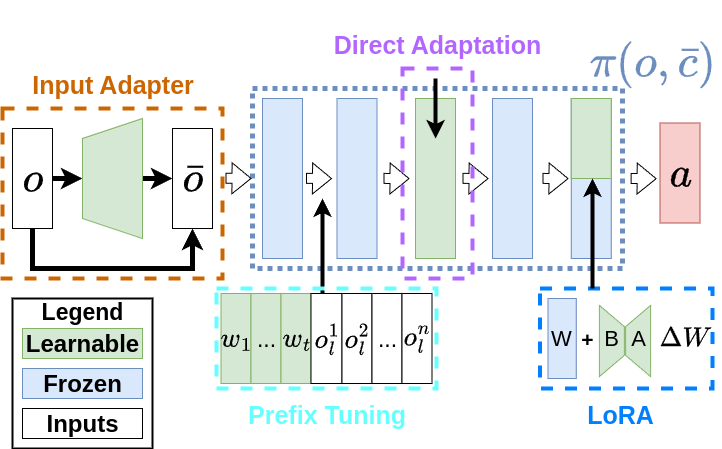

The diagram above was exported from draw.io. Its source (the exported page's mxGraphModel, read from the mxfile embedded in the PNG):
<mxGraphModel dx="1366" dy="748" grid="1" gridSize="10" guides="1" tooltips="1" connect="1" arrows="1" fold="1" page="1" pageScale="1" pageWidth="827" pageHeight="1169" math="1" shadow="0">
  <root>
    <mxCell id="0" />
    <mxCell id="1" parent="0" />
    <mxCell id="8PJzcor0h4lI1DjImalB-6" value="" style="rounded=0;whiteSpace=wrap;html=1;strokeWidth=4;fillColor=none;strokeColor=#007FFF;dashed=1;" vertex="1" parent="1">
      <mxGeometry x="557.5" y="750" width="172.5" height="100" as="geometry" />
    </mxCell>
    <mxCell id="Am5SYAdaQ7J1q7NyQwJu-25" value="" style="rounded=0;whiteSpace=wrap;html=1;fillColor=none;strokeWidth=2;" parent="1" vertex="1">
      <mxGeometry x="30" y="760" width="140" height="150" as="geometry" />
    </mxCell>
    <mxCell id="2kf8aAOQdfLxLoZoSoBC-34" value="" style="rounded=0;whiteSpace=wrap;html=1;fillColor=none;strokeColor=#6C8EBF;strokeWidth=5;dashed=1;dashPattern=1 1;" parent="1" vertex="1">
      <mxGeometry x="270" y="550" width="370" height="180" as="geometry" />
    </mxCell>
    <mxCell id="2kf8aAOQdfLxLoZoSoBC-1" value="" style="rounded=0;whiteSpace=wrap;html=1;fillColor=#dae8fc;strokeColor=#6c8ebf;" parent="1" vertex="1">
      <mxGeometry x="280" y="560" width="40" height="160" as="geometry" />
    </mxCell>
    <mxCell id="2kf8aAOQdfLxLoZoSoBC-2" value="" style="rounded=0;whiteSpace=wrap;html=1;fillColor=#dae8fc;strokeColor=#6c8ebf;" parent="1" vertex="1">
      <mxGeometry x="354.5" y="560" width="40" height="160" as="geometry" />
    </mxCell>
    <mxCell id="2kf8aAOQdfLxLoZoSoBC-3" value="" style="rounded=0;whiteSpace=wrap;html=1;fillColor=#d5e8d4;strokeColor=#82b366;" parent="1" vertex="1">
      <mxGeometry x="433" y="560" width="40" height="160" as="geometry" />
    </mxCell>
    <mxCell id="2kf8aAOQdfLxLoZoSoBC-4" value="" style="rounded=0;whiteSpace=wrap;html=1;fillColor=#dae8fc;strokeColor=#6c8ebf;" parent="1" vertex="1">
      <mxGeometry x="510" y="560" width="40" height="160" as="geometry" />
    </mxCell>
    <mxCell id="2kf8aAOQdfLxLoZoSoBC-5" value="" style="rounded=0;whiteSpace=wrap;html=1;fillColor=#dae8fc;strokeColor=#6c8ebf;" parent="1" vertex="1">
      <mxGeometry x="588.75" y="560" width="40" height="160" as="geometry" />
    </mxCell>
    <mxCell id="2kf8aAOQdfLxLoZoSoBC-10" style="edgeStyle=orthogonalEdgeStyle;rounded=0;orthogonalLoop=1;jettySize=auto;html=1;strokeWidth=5;" parent="1" source="2kf8aAOQdfLxLoZoSoBC-7" target="2kf8aAOQdfLxLoZoSoBC-9" edge="1">
      <mxGeometry relative="1" as="geometry" />
    </mxCell>
    <mxCell id="2kf8aAOQdfLxLoZoSoBC-14" style="edgeStyle=orthogonalEdgeStyle;rounded=0;orthogonalLoop=1;jettySize=auto;html=1;exitX=0.5;exitY=1;exitDx=0;exitDy=0;entryX=0.5;entryY=1;entryDx=0;entryDy=0;strokeWidth=5;" parent="1" source="2kf8aAOQdfLxLoZoSoBC-7" target="2kf8aAOQdfLxLoZoSoBC-13" edge="1">
      <mxGeometry relative="1" as="geometry">
        <mxPoint x="210" y="700" as="targetPoint" />
        <Array as="points">
          <mxPoint x="50" y="730" />
          <mxPoint x="210" y="730" />
        </Array>
      </mxGeometry>
    </mxCell>
    <mxCell id="2kf8aAOQdfLxLoZoSoBC-7" value="$$o$$" style="rounded=0;whiteSpace=wrap;html=1;fontSize=36;" parent="1" vertex="1">
      <mxGeometry x="30" y="590" width="40" height="100" as="geometry" />
    </mxCell>
    <mxCell id="2kf8aAOQdfLxLoZoSoBC-11" style="edgeStyle=orthogonalEdgeStyle;rounded=0;orthogonalLoop=1;jettySize=auto;html=1;strokeWidth=5;" parent="1" source="2kf8aAOQdfLxLoZoSoBC-9" edge="1">
      <mxGeometry relative="1" as="geometry">
        <mxPoint x="190" y="640" as="targetPoint" />
      </mxGeometry>
    </mxCell>
    <mxCell id="2kf8aAOQdfLxLoZoSoBC-9" value="" style="shape=trapezoid;perimeter=trapezoidPerimeter;whiteSpace=wrap;html=1;fixedSize=1;rotation=-90;fillColor=#d5e8d4;strokeColor=#82b366;" parent="1" vertex="1">
      <mxGeometry x="70" y="610" width="120" height="60" as="geometry" />
    </mxCell>
    <mxCell id="2kf8aAOQdfLxLoZoSoBC-13" value="$$\bar{o}$$" style="rounded=0;whiteSpace=wrap;html=1;fontSize=36;" parent="1" vertex="1">
      <mxGeometry x="190" y="590" width="40" height="100" as="geometry" />
    </mxCell>
    <mxCell id="2kf8aAOQdfLxLoZoSoBC-15" value="&lt;font style=&quot;color: rgb(204, 102, 0);&quot; size=&quot;1&quot;&gt;&lt;b style=&quot;font-size: 25px;&quot;&gt;Input Adapter&amp;nbsp;&lt;/b&gt;&lt;/font&gt;" style="text;html=1;align=center;verticalAlign=middle;whiteSpace=wrap;rounded=0;" parent="1" vertex="1">
      <mxGeometry x="28.5" y="530" width="210" height="30" as="geometry" />
    </mxCell>
    <mxCell id="2kf8aAOQdfLxLoZoSoBC-16" value="$$w_1$$" style="rounded=0;whiteSpace=wrap;html=1;fillColor=#d5e8d4;strokeColor=#82b366;fontSize=23;" parent="1" vertex="1">
      <mxGeometry x="238.5" y="755" width="30" height="90" as="geometry" />
    </mxCell>
    <mxCell id="2kf8aAOQdfLxLoZoSoBC-17" value="" style="endArrow=classic;html=1;rounded=0;strokeWidth=4;" parent="1" edge="1">
      <mxGeometry width="50" height="50" relative="1" as="geometry">
        <mxPoint x="340" y="790" as="sourcePoint" />
        <mxPoint x="340" y="660" as="targetPoint" />
      </mxGeometry>
    </mxCell>
    <mxCell id="2kf8aAOQdfLxLoZoSoBC-18" value="Prefix Tuning" style="text;html=1;align=center;verticalAlign=middle;whiteSpace=wrap;rounded=0;fontSize=25;fontStyle=1;fontColor=#66FFFF;" parent="1" vertex="1">
      <mxGeometry x="258.5" y="860" width="171" height="30" as="geometry" />
    </mxCell>
    <mxCell id="2kf8aAOQdfLxLoZoSoBC-19" value="..." style="rounded=0;whiteSpace=wrap;html=1;fillColor=#d5e8d4;strokeColor=#82b366;fontSize=23;" parent="1" vertex="1">
      <mxGeometry x="268.5" y="755" width="30" height="90" as="geometry" />
    </mxCell>
    <mxCell id="2kf8aAOQdfLxLoZoSoBC-20" value="$$w_t$$" style="rounded=0;whiteSpace=wrap;html=1;fillColor=#d5e8d4;strokeColor=#82b366;fontSize=23;" parent="1" vertex="1">
      <mxGeometry x="298.5" y="755" width="30" height="90" as="geometry" />
    </mxCell>
    <mxCell id="2kf8aAOQdfLxLoZoSoBC-21" value="$$o^1_l$$" style="rounded=0;whiteSpace=wrap;html=1;fontSize=23;" parent="1" vertex="1">
      <mxGeometry x="328.5" y="755" width="31" height="90" as="geometry" />
    </mxCell>
    <mxCell id="2kf8aAOQdfLxLoZoSoBC-22" value="$$o^2_l$$" style="rounded=0;whiteSpace=wrap;html=1;fontSize=23;" parent="1" vertex="1">
      <mxGeometry x="359.5" y="755" width="30" height="90" as="geometry" />
    </mxCell>
    <mxCell id="2kf8aAOQdfLxLoZoSoBC-23" value="..." style="rounded=0;whiteSpace=wrap;html=1;fontSize=23;" parent="1" vertex="1">
      <mxGeometry x="389.5" y="755" width="30" height="90" as="geometry" />
    </mxCell>
    <mxCell id="2kf8aAOQdfLxLoZoSoBC-24" value="$$o^n_l$$" style="rounded=0;whiteSpace=wrap;html=1;fontSize=23;" parent="1" vertex="1">
      <mxGeometry x="419.5" y="755" width="30" height="90" as="geometry" />
    </mxCell>
    <mxCell id="2kf8aAOQdfLxLoZoSoBC-25" value="&lt;font style=&quot;font-size: 25px; color: rgb(178, 102, 255);&quot;&gt;Direct Adaptation&lt;/font&gt;" style="text;html=1;align=center;verticalAlign=middle;whiteSpace=wrap;rounded=0;fontStyle=1;fontSize=25;" parent="1" vertex="1">
      <mxGeometry x="345.5" y="490" width="220" height="30" as="geometry" />
    </mxCell>
    <mxCell id="2kf8aAOQdfLxLoZoSoBC-26" value="$$\pi(o, \bar{c})$$" style="text;html=1;align=center;verticalAlign=middle;whiteSpace=wrap;rounded=0;fontSize=39;fontColor=#6C8EBF;" parent="1" vertex="1">
      <mxGeometry x="600" y="510" width="140" height="30" as="geometry" />
    </mxCell>
    <mxCell id="2kf8aAOQdfLxLoZoSoBC-27" value="" style="shape=flexArrow;endArrow=classic;html=1;rounded=0;" parent="1" edge="1">
      <mxGeometry width="50" height="50" relative="1" as="geometry">
        <mxPoint x="323.5" y="639.8900000000001" as="sourcePoint" />
        <mxPoint x="349.5" y="640.0600000000001" as="targetPoint" />
      </mxGeometry>
    </mxCell>
    <mxCell id="2kf8aAOQdfLxLoZoSoBC-28" value="" style="shape=flexArrow;endArrow=classic;html=1;rounded=0;" parent="1" edge="1">
      <mxGeometry width="50" height="50" relative="1" as="geometry">
        <mxPoint x="401" y="639.9200000000001" as="sourcePoint" />
        <mxPoint x="427" y="640.09" as="targetPoint" />
      </mxGeometry>
    </mxCell>
    <mxCell id="2kf8aAOQdfLxLoZoSoBC-29" value="" style="shape=flexArrow;endArrow=classic;html=1;rounded=0;" parent="1" edge="1">
      <mxGeometry width="50" height="50" relative="1" as="geometry">
        <mxPoint x="480" y="639.9000000000001" as="sourcePoint" />
        <mxPoint x="506" y="640.07" as="targetPoint" />
      </mxGeometry>
    </mxCell>
    <mxCell id="2kf8aAOQdfLxLoZoSoBC-30" value="" style="shape=flexArrow;endArrow=classic;html=1;rounded=0;" parent="1" edge="1">
      <mxGeometry width="50" height="50" relative="1" as="geometry">
        <mxPoint x="560" y="639.9200000000001" as="sourcePoint" />
        <mxPoint x="586" y="640.09" as="targetPoint" />
      </mxGeometry>
    </mxCell>
    <mxCell id="2kf8aAOQdfLxLoZoSoBC-31" value="" style="shape=flexArrow;endArrow=classic;html=1;rounded=0;" parent="1" edge="1">
      <mxGeometry width="50" height="50" relative="1" as="geometry">
        <mxPoint x="648.13" y="640" as="sourcePoint" />
        <mxPoint x="674.13" y="640.17" as="targetPoint" />
      </mxGeometry>
    </mxCell>
    <mxCell id="2kf8aAOQdfLxLoZoSoBC-32" value="$$a$$" style="rounded=0;whiteSpace=wrap;html=1;fillColor=#f8cecc;strokeColor=#b85450;fontSize=36;" parent="1" vertex="1">
      <mxGeometry x="677.5" y="584.5" width="40" height="100" as="geometry" />
    </mxCell>
    <mxCell id="2kf8aAOQdfLxLoZoSoBC-33" value="" style="shape=flexArrow;endArrow=classic;html=1;rounded=0;" parent="1" edge="1">
      <mxGeometry width="50" height="50" relative="1" as="geometry">
        <mxPoint x="243" y="639.7600000000001" as="sourcePoint" />
        <mxPoint x="269" y="639.9300000000001" as="targetPoint" />
      </mxGeometry>
    </mxCell>
    <mxCell id="Am5SYAdaQ7J1q7NyQwJu-2" value="" style="rounded=0;whiteSpace=wrap;html=1;fillColor=#d5e8d4;strokeColor=#82b366;" parent="1" vertex="1">
      <mxGeometry x="588.75" y="560" width="40" height="80" as="geometry" />
    </mxCell>
    <mxCell id="Am5SYAdaQ7J1q7NyQwJu-3" value="" style="endArrow=classic;html=1;rounded=0;strokeWidth=4;entryX=0.531;entryY=0.5;entryDx=0;entryDy=0;entryPerimeter=0;" parent="1" target="2kf8aAOQdfLxLoZoSoBC-5" edge="1">
      <mxGeometry width="50" height="50" relative="1" as="geometry">
        <mxPoint x="610" y="750" as="sourcePoint" />
        <mxPoint x="610" y="670" as="targetPoint" />
      </mxGeometry>
    </mxCell>
    <mxCell id="Am5SYAdaQ7J1q7NyQwJu-4" value="W" style="rounded=0;whiteSpace=wrap;html=1;fillColor=#dae8fc;strokeColor=#6c8ebf;fontSize=22;" parent="1" vertex="1">
      <mxGeometry x="565.5" y="760" width="28.25" height="80" as="geometry" />
    </mxCell>
    <mxCell id="Am5SYAdaQ7J1q7NyQwJu-5" value="+" style="text;html=1;align=center;verticalAlign=middle;whiteSpace=wrap;rounded=0;fontSize=21;fontStyle=1" parent="1" vertex="1">
      <mxGeometry x="590" y="785" width="30" height="30" as="geometry" />
    </mxCell>
    <mxCell id="Am5SYAdaQ7J1q7NyQwJu-6" value="" style="shape=trapezoid;perimeter=trapezoidPerimeter;whiteSpace=wrap;html=1;fixedSize=1;size=21.25;rotation=90;fillColor=#d5e8d4;strokeColor=#82b366;" parent="1" vertex="1">
      <mxGeometry x="593.75" y="790" width="71.25" height="25" as="geometry" />
    </mxCell>
    <mxCell id="Am5SYAdaQ7J1q7NyQwJu-8" value="" style="shape=trapezoid;perimeter=trapezoidPerimeter;whiteSpace=wrap;html=1;fixedSize=1;size=21.25;rotation=-90;fillColor=#d5e8d4;strokeColor=#82b366;" parent="1" vertex="1">
      <mxGeometry x="620" y="790" width="71.25" height="25" as="geometry" />
    </mxCell>
    <mxCell id="Am5SYAdaQ7J1q7NyQwJu-10" value="A" style="text;html=1;align=center;verticalAlign=middle;whiteSpace=wrap;rounded=0;fontSize=22;fontStyle=0" parent="1" vertex="1">
      <mxGeometry x="640.63" y="785" width="30" height="30" as="geometry" />
    </mxCell>
    <mxCell id="Am5SYAdaQ7J1q7NyQwJu-11" value="B" style="text;html=1;align=center;verticalAlign=middle;whiteSpace=wrap;rounded=0;fontSize=22;fontStyle=0" parent="1" vertex="1">
      <mxGeometry x="614.37" y="785" width="30" height="30" as="geometry" />
    </mxCell>
    <mxCell id="Am5SYAdaQ7J1q7NyQwJu-13" value="LoRA" style="text;html=1;align=center;verticalAlign=middle;whiteSpace=wrap;rounded=0;fontSize=25;fontStyle=1;fontColor=#007FFF;" parent="1" vertex="1">
      <mxGeometry x="598.13" y="860" width="80" height="30" as="geometry" />
    </mxCell>
    <mxCell id="Am5SYAdaQ7J1q7NyQwJu-14" value="$$\Delta W$$" style="text;html=1;align=center;verticalAlign=middle;whiteSpace=wrap;rounded=0;fontSize=23;fontStyle=0" parent="1" vertex="1">
      <mxGeometry x="687.5" y="785" width="30" height="30" as="geometry" />
    </mxCell>
    <mxCell id="Am5SYAdaQ7J1q7NyQwJu-19" value="" style="endArrow=classic;html=1;rounded=0;strokeWidth=4;" parent="1" edge="1">
      <mxGeometry width="50" height="50" relative="1" as="geometry">
        <mxPoint x="453" y="540" as="sourcePoint" />
        <mxPoint x="453.08000000000004" y="600" as="targetPoint" />
      </mxGeometry>
    </mxCell>
    <mxCell id="Am5SYAdaQ7J1q7NyQwJu-22" value="Learnable" style="rounded=0;whiteSpace=wrap;html=1;fillColor=#d5e8d4;strokeColor=#82b366;fontStyle=1;fontSize=24;" parent="1" vertex="1">
      <mxGeometry x="40" y="790" width="120" height="30" as="geometry" />
    </mxCell>
    <mxCell id="Am5SYAdaQ7J1q7NyQwJu-23" value="&lt;b style=&quot;font-size: 24px;&quot;&gt;Frozen&lt;/b&gt;" style="rounded=0;whiteSpace=wrap;html=1;fillColor=#dae8fc;strokeColor=#6c8ebf;fontSize=24;" parent="1" vertex="1">
      <mxGeometry x="40" y="830" width="120" height="30" as="geometry" />
    </mxCell>
    <mxCell id="Am5SYAdaQ7J1q7NyQwJu-24" value="&lt;b style=&quot;font-size: 23px;&quot;&gt;Legend&lt;/b&gt;" style="text;html=1;align=center;verticalAlign=middle;whiteSpace=wrap;rounded=0;fontSize=23;" parent="1" vertex="1">
      <mxGeometry x="40" y="757.5" width="120" height="30" as="geometry" />
    </mxCell>
    <mxCell id="Am5SYAdaQ7J1q7NyQwJu-26" value="&lt;b&gt;Inputs&lt;/b&gt;" style="rounded=0;whiteSpace=wrap;html=1;fontSize=24;" parent="1" vertex="1">
      <mxGeometry x="40" y="870" width="120" height="30" as="geometry" />
    </mxCell>
    <mxCell id="8PJzcor0h4lI1DjImalB-1" value="" style="rounded=0;whiteSpace=wrap;html=1;strokeWidth=4;fillColor=none;strokeColor=#CC6600;dashed=1;" vertex="1" parent="1">
      <mxGeometry x="20" y="570" width="220" height="170" as="geometry" />
    </mxCell>
    <mxCell id="8PJzcor0h4lI1DjImalB-2" value="" style="rounded=0;whiteSpace=wrap;html=1;strokeWidth=4;fillColor=none;strokeColor=#66FFFF;dashed=1;" vertex="1" parent="1">
      <mxGeometry x="234" y="750" width="220" height="100" as="geometry" />
    </mxCell>
    <mxCell id="8PJzcor0h4lI1DjImalB-3" value="" style="rounded=0;whiteSpace=wrap;html=1;strokeWidth=4;fillColor=none;strokeColor=#B266FF;dashed=1;" vertex="1" parent="1">
      <mxGeometry x="420" y="530" width="70" height="210" as="geometry" />
    </mxCell>
  </root>
</mxGraphModel>